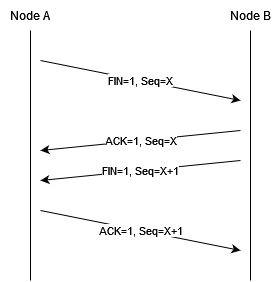

The diagram above was exported from draw.io. Its source (the exported page's mxGraphModel, read from the mxfile embedded in the PNG):
<mxGraphModel dx="724" dy="390" grid="1" gridSize="10" guides="1" tooltips="1" connect="1" arrows="1" fold="1" page="1" pageScale="1" pageWidth="850" pageHeight="1100" math="0" shadow="0">
  <root>
    <mxCell id="0" />
    <mxCell id="1" parent="0" />
    <mxCell id="zahdTEiP8VYxDNwi-RmT-1" value="" style="endArrow=none;html=1;rounded=0;" edge="1" parent="1">
      <mxGeometry width="50" height="50" relative="1" as="geometry">
        <mxPoint x="260" y="340" as="sourcePoint" />
        <mxPoint x="260" y="90" as="targetPoint" />
      </mxGeometry>
    </mxCell>
    <mxCell id="zahdTEiP8VYxDNwi-RmT-2" value="" style="endArrow=none;html=1;rounded=0;" edge="1" parent="1" target="zahdTEiP8VYxDNwi-RmT-3">
      <mxGeometry width="50" height="50" relative="1" as="geometry">
        <mxPoint x="480" y="340" as="sourcePoint" />
        <mxPoint x="480" y="90" as="targetPoint" />
      </mxGeometry>
    </mxCell>
    <mxCell id="zahdTEiP8VYxDNwi-RmT-3" value="Node B" style="text;html=1;align=center;verticalAlign=middle;whiteSpace=wrap;rounded=0;" vertex="1" parent="1">
      <mxGeometry x="450" y="60" width="60" height="30" as="geometry" />
    </mxCell>
    <mxCell id="zahdTEiP8VYxDNwi-RmT-4" value="Node A" style="text;html=1;align=center;verticalAlign=middle;whiteSpace=wrap;rounded=0;" vertex="1" parent="1">
      <mxGeometry x="230" y="60" width="60" height="30" as="geometry" />
    </mxCell>
    <mxCell id="zahdTEiP8VYxDNwi-RmT-7" value="FIN=1, Seq=X" style="endArrow=classic;html=1;rounded=0;" edge="1" parent="1">
      <mxGeometry width="50" height="50" relative="1" as="geometry">
        <mxPoint x="270" y="120" as="sourcePoint" />
        <mxPoint x="470" y="160" as="targetPoint" />
      </mxGeometry>
    </mxCell>
    <mxCell id="zahdTEiP8VYxDNwi-RmT-8" value="ACK=1, Seq=X" style="endArrow=classic;html=1;rounded=0;" edge="1" parent="1">
      <mxGeometry width="50" height="50" relative="1" as="geometry">
        <mxPoint x="470" y="190" as="sourcePoint" />
        <mxPoint x="270" y="210" as="targetPoint" />
      </mxGeometry>
    </mxCell>
    <mxCell id="zahdTEiP8VYxDNwi-RmT-9" value="FIN=1, Seq=X+1" style="endArrow=classic;html=1;rounded=0;" edge="1" parent="1">
      <mxGeometry width="50" height="50" relative="1" as="geometry">
        <mxPoint x="470" y="220" as="sourcePoint" />
        <mxPoint x="270" y="240" as="targetPoint" />
      </mxGeometry>
    </mxCell>
    <mxCell id="zahdTEiP8VYxDNwi-RmT-10" value="ACK=1, Seq=X+1" style="endArrow=classic;html=1;rounded=0;" edge="1" parent="1">
      <mxGeometry width="50" height="50" relative="1" as="geometry">
        <mxPoint x="270" y="270" as="sourcePoint" />
        <mxPoint x="470" y="310" as="targetPoint" />
      </mxGeometry>
    </mxCell>
  </root>
</mxGraphModel>